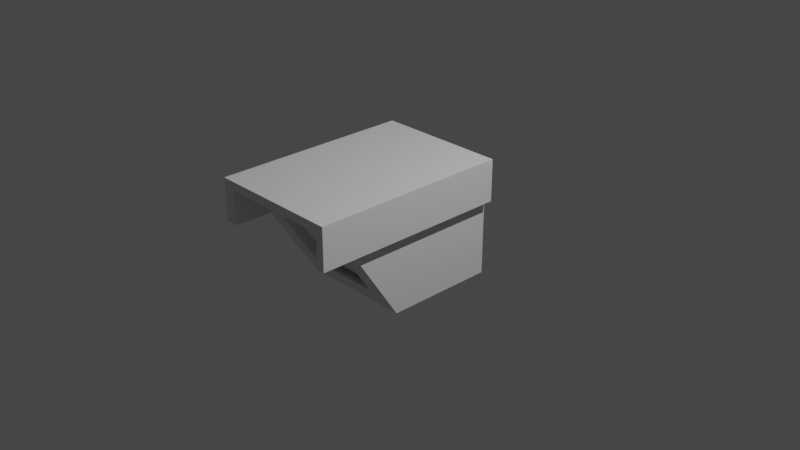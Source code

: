 # Source: camera_sketch.blend  (saved by Blender 2.80.44; exported with 4.5.12 LTS)
import bpy
from mathutils import Matrix  # noqa: F401  (used for matrix-valued properties, if any)

bpy.ops.wm.read_factory_settings(use_empty=True)
scene = bpy.context.scene
scene.name = 'Scene'

# ---- collections
col_collection = bpy.data.collections.new('Collection'); scene.collection.children.link(col_collection)

# ---- materials (node trees are filled in below, after node groups)
mat_material = bpy.data.materials.new('Material')
mat_material.alpha_threshold = 0.0
mat_material.use_transparent_shadow = False
mat_material.roughness = 0.5
mat_material.line_color = (0.0, 0.0, 0.0, 1.0)

# ---- material node trees
mat_material.use_nodes = True; mat_material.node_tree.nodes.clear()
_N = mat_material.node_tree.nodes; _L = mat_material.node_tree.links
n0 = _N.new('ShaderNodeOutputMaterial'); n0.name = 'Material Output'; n0.location = (300, 300)
n1 = _N.new('ShaderNodeBsdfPrincipled'); n1.name = 'Principled BSDF'; n1.location = (10, 300)
n1.distribution = 'GGX'
n1.subsurface_method = 'BURLEY'
n1.inputs[3].default_value = 1.45
_L.new(n1.outputs[0], n0.inputs[0])
n0.is_active_output = True

# ---- world
world_world = bpy.data.worlds.new('World'); scene.world = world_world
world_world.use_nodes = True; world_world.node_tree.nodes.clear()
_N = world_world.node_tree.nodes; _L = world_world.node_tree.links
n0 = _N.new('ShaderNodeOutputWorld'); n0.name = 'World Output'; n0.location = (300, 300)
n1 = _N.new('ShaderNodeBackground'); n1.name = 'Background'; n1.location = (10, 300)
n1.inputs[0].default_value = (0.05088, 0.05088, 0.05088, 1.0)
_L.new(n1.outputs[0], n0.inputs[0])
n0.is_active_output = True
world_world.color = (0.05088, 0.05088, 0.05088)
world_world.use_sun_shadow = False
world_world.sun_shadow_jitter_overblur = 0.0

# ---- cameras
cam_camera = bpy.data.cameras.new('Camera')
cam_camera.clip_end = 100.0
cam_camera.ortho_scale = 7.314
cam_camera.dof.focus_distance = 0.0
cam_camera.dof.aperture_fstop = 128.0

# ---- lights
light_light = bpy.data.lights.new('Light', 'POINT')
light_light.transmission_factor = 0.0
light_light.cutoff_distance = 30.0
light_light.energy = 1000.0
light_light.shadow_buffer_clip_start = 1.001
light_light.shadow_soft_size = 0.1
light_light.shadow_maximum_resolution = 0.006
light_light.use_absolute_resolution = True

# ---- meshes
me_cube = bpy.data.meshes.new('Cube')
me_cube.from_pydata([(1.0, 1.0, 1.0), (1.0, 1.0, -1.0), (1.0, -2.301, 1.0), (1.0, -1.0, -1.0), (-1.0, 1.0, 1.0), (-1.0, 1.0, -1.0), (-1.0, -2.301, 1.0), (-1.0, -1.0, -1.0), (0.6214, -2.055, 0.6214), (0.6214, -1.246, -0.6214), (-0.6214, -2.055, 0.6214), (-0.6214, -1.246, -0.6214), (0.6214, -1.704, 0.6214), (0.6214, -0.8571, -0.6214), (-0.6214, -1.704, 0.6214), (-0.6214, -0.8571, -0.6214), (-0.4187, -0.9952, -0.4187), (-0.4187, -1.565, 0.4187), (0.4187, -1.565, 0.4187), (0.4187, -0.9952, -0.4187), (-0.4187, -1.156, -0.5281), (-0.4187, -1.726, 0.3092), (0.4187, -1.726, 0.3092), (0.4187, -1.156, -0.5281), (1.0, -2.301, 1.149), (-1.0, -2.301, 1.149), (1.0, 1.0, 1.149), (-1.0, 1.0, 1.149), (1.151, 1.0, 1.0), (1.151, -2.301, 1.0), (1.151, 1.0, 1.149), (1.151, -2.301, 1.149), (-1.241, -2.301, 1.0), (-1.241, 1.0, 1.0), (-1.241, -2.301, 1.149), (-1.241, 1.0, 1.149), (1.0, 1.0, 0.3972), (1.0, -2.301, 0.3972), (-1.0, -2.301, 0.3972), (-1.0, 1.0, 0.3972), (1.151, 1.0, 0.3972), (1.151, -2.301, 0.3972), (-1.241, -2.301, 0.3972), (-1.241, 1.0, 0.3972), (1.0, -2.59, 1.0), (-1.0, -2.59, 1.0), (1.0, -2.59, 1.149), (-1.0, -2.59, 1.149), (1.151, -2.59, 1.149), (1.151, -2.59, 1.0), (-1.241, -2.59, 1.0), (-1.241, -2.59, 1.149), (1.151, -2.59, 0.3972), (1.0, -2.59, 0.3972), (-1.0, -2.59, 0.3972), (-1.241, -2.59, 0.3972)], [], [(25, 27, 35, 34), (6, 7, 11, 10), (7, 6, 4, 5), (5, 1, 3, 7), (1, 0, 2, 3), (5, 4, 0, 1), (9, 8, 12, 13), (7, 3, 9, 11), (2, 6, 10, 8), (3, 2, 8, 9), (12, 14, 17, 18), (8, 10, 14, 12), (10, 11, 15, 14), (11, 9, 13, 15), (18, 17, 21, 22), (14, 15, 16, 17), (15, 13, 19, 16), (13, 12, 18, 19), (23, 22, 21, 20), (17, 16, 20, 21), (16, 19, 23, 20), (19, 18, 22, 23), (26, 27, 25, 24), (24, 25, 47, 46), (0, 4, 27, 26), (32, 42, 55, 50), (29, 28, 30, 31), (42, 38, 54, 55), (26, 24, 31, 30), (0, 26, 30, 28), (33, 32, 34, 35), (6, 2, 44, 45), (27, 4, 33, 35), (41, 29, 49, 52), (37, 36, 40, 41), (39, 38, 42, 43), (4, 6, 38, 39), (2, 0, 36, 37), (32, 33, 43, 42), (33, 4, 39, 43), (0, 28, 40, 36), (28, 29, 41, 40), (45, 50, 55, 54), (45, 44, 46, 47), (46, 44, 49, 48), (49, 44, 53, 52), (45, 47, 51, 50), (31, 24, 46, 48), (25, 34, 51, 47), (37, 41, 52, 53), (29, 31, 48, 49), (38, 6, 45, 54), (34, 32, 50, 51), (2, 37, 53, 44)])
_uv = me_cube.uv_layers.new(name='UVMap')
_uv.uv.foreach_set('vector', [0.625, 0.25, 0.625, 0.0, 0.625, 0.0, 0.625, 0.25, 0.625, 0.5, 0.375, 0.5, 0.375, 0.5, 0.625, 0.5, 0.375, 0.5, 0.625, 0.5, 0.625, 0.75, 0.375, 0.75, 0.375, 0.75, 0.625, 0.75, 0.625, 1.0, 0.375, 1.0, 0.125, 0.5, 0.375, 0.5, 0.375, 0.75, 0.125, 0.75, 0.625, 0.5, 0.875, 0.5, 0.875, 0.75, 0.625, 0.75, 0.125, 0.75, 0.375, 0.75, 0.375, 0.75, 0.125, 0.75, 0.375, 1.0, 0.625, 1.0, 0.625, 1.0, 0.375, 1.0, 0.375, 0.25, 0.625, 0.25, 0.625, 0.25, 0.375, 0.25, 0.125, 0.75, 0.375, 0.75, 0.375, 0.75, 0.125, 0.75, 0.375, 0.25, 0.625, 0.25, 0.625, 0.25, 0.375, 0.25, 0.375, 0.25, 0.625, 0.25, 0.625, 0.25, 0.375, 0.25, 0.625, 0.5, 0.375, 0.5, 0.375, 0.5, 0.625, 0.5, 0.375, 1.0, 0.625, 1.0, 0.625, 1.0, 0.375, 1.0, 0.375, 0.25, 0.625, 0.25, 0.625, 0.25, 0.375, 0.25, 0.625, 0.5, 0.375, 0.5, 0.375, 0.5, 0.625, 0.5, 0.375, 1.0, 0.625, 1.0, 0.625, 1.0, 0.375, 1.0, 0.125, 0.75, 0.375, 0.75, 0.375, 0.75, 0.125, 0.75, 0.375, 0.25, 0.625, 0.25, 0.625, 0.5, 0.375, 0.5, 0.625, 0.5, 0.375, 0.5, 0.375, 0.5, 0.625, 0.5, 0.375, 1.0, 0.625, 1.0, 0.625, 1.0, 0.375, 1.0, 0.125, 0.75, 0.375, 0.75, 0.375, 0.75, 0.125, 0.75, 0.375, 0.0, 0.625, 0.0, 0.625, 0.25, 0.375, 0.25, 0.375, 0.25, 0.625, 0.25, 0.625, 0.25, 0.375, 0.25, 0.875, 0.75, 0.875, 0.5, 0.875, 0.5, 0.875, 0.75, 0.625, 0.5, 0.625, 0.5, 0.625, 0.5, 0.625, 0.5, 0.375, 0.75, 0.375, 0.5, 0.375, 0.5, 0.375, 0.75, 0.625, 0.5, 0.625, 0.5, 0.625, 0.5, 0.625, 0.5, 0.375, 0.0, 0.375, 0.25, 0.375, 0.25, 0.375, 0.0, 0.875, 0.75, 0.875, 0.75, 0.875, 0.75, 0.875, 0.75, 0.625, 0.75, 0.625, 0.5, 0.625, 0.5, 0.625, 0.75, 0.625, 0.25, 0.375, 0.25, 0.375, 0.25, 0.625, 0.25, 0.875, 0.5, 0.875, 0.5, 0.875, 0.5, 0.875, 0.5, 0.375, 0.75, 0.375, 0.75, 0.375, 0.75, 0.375, 0.75, 0.375, 0.75, 0.375, 0.5, 0.375, 0.5, 0.375, 0.75, 0.625, 0.75, 0.625, 0.5, 0.625, 0.5, 0.625, 0.75, 0.625, 0.75, 0.625, 0.5, 0.625, 0.5, 0.625, 0.75, 0.375, 0.75, 0.375, 0.5, 0.375, 0.5, 0.375, 0.75, 0.625, 0.5, 0.625, 0.75, 0.625, 0.75, 0.625, 0.5, 0.875, 0.5, 0.875, 0.5, 0.875, 0.5, 0.875, 0.5, 0.875, 0.75, 0.875, 0.75, 0.875, 0.75, 0.875, 0.75, 0.375, 0.5, 0.375, 0.75, 0.375, 0.75, 0.375, 0.5, 0.625, 0.25, 0.625, 0.25, 0.625, 0.25, 0.625, 0.25, 0.625, 0.25, 0.375, 0.25, 0.375, 0.25, 0.625, 0.25, 0.375, 0.25, 0.375, 0.25, 0.375, 0.25, 0.375, 0.25, 0.375, 0.25, 0.375, 0.25, 0.375, 0.25, 0.375, 0.25, 0.625, 0.25, 0.625, 0.25, 0.625, 0.25, 0.625, 0.25, 0.375, 0.25, 0.375, 0.25, 0.375, 0.25, 0.375, 0.25, 0.625, 0.25, 0.625, 0.25, 0.625, 0.25, 0.625, 0.25, 0.375, 0.75, 0.375, 0.75, 0.375, 0.75, 0.375, 0.75, 0.375, 0.75, 0.375, 0.75, 0.375, 0.75, 0.375, 0.75, 0.625, 0.5, 0.625, 0.5, 0.625, 0.5, 0.625, 0.5, 0.625, 0.5, 0.625, 0.5, 0.625, 0.5, 0.625, 0.5, 0.375, 0.75, 0.375, 0.75, 0.375, 0.75, 0.375, 0.75])
me_cube.materials.append(mat_material)
me_cube.use_remesh_preserve_volume = False
me_cube.use_remesh_preserve_attributes = False
me_cube.use_mirror_vertex_groups = False
me_cube.update()

# ---- objects
ob_cube = bpy.data.objects.new('Cube', me_cube)
ob_light = bpy.data.objects.new('Light', light_light)
ob_camera = bpy.data.objects.new('Camera', cam_camera)

# ---- transforms, parenting, visibility, modifiers, constraints
ob_cube.location = (0.0, 0.0, 0.0)
ob_cube.scale = (0.6025, 0.6025, 0.6025)
ob_cube.lock_rotations_4d = False
ob_cube.empty_display_type = 'ARROWS'
ob_cube.lineart.crease_threshold = 0.0
ob_light.location = (4.076, 1.005, 5.904)
ob_light.rotation_euler = (0.6503, 0.05522, 1.866)
ob_light.lock_rotations_4d = False
ob_light.empty_display_type = 'ARROWS'
ob_light.color = (0.0, 0.0, 0.0, 0.0)
ob_light.lineart.crease_threshold = 0.0
ob_camera.location = (7.359, -6.926, 4.958)
ob_camera.rotation_euler = (1.109, 0.0, 0.8149)
ob_camera.lock_rotations_4d = False
ob_camera.empty_display_type = 'ARROWS'
ob_camera.color = (0.0, 0.0, 0.0, 0.0)
ob_camera.display_type = 'WIRE'
ob_camera.lineart.crease_threshold = 0.0

# ---- collection membership
col_collection.objects.link(ob_cube)
col_collection.objects.link(ob_light)
col_collection.objects.link(ob_camera)

# ---- scene / render settings (as saved in the file)
scene.camera = ob_camera
scene.frame_start = 1; scene.frame_end = 250; scene.frame_set(1)
scene.render.engine = 'BLENDER_EEVEE_NEXT'
scene.cycles.use_denoising = False
scene.cycles.samples = 128
scene.cycles.sampling_pattern = 'TABULATED_SOBOL'
scene.cycles.use_adaptive_sampling = False
scene.cycles.use_light_tree = False
scene.view_settings.view_transform = 'Filmic'
bpy.context.view_layer.update()

